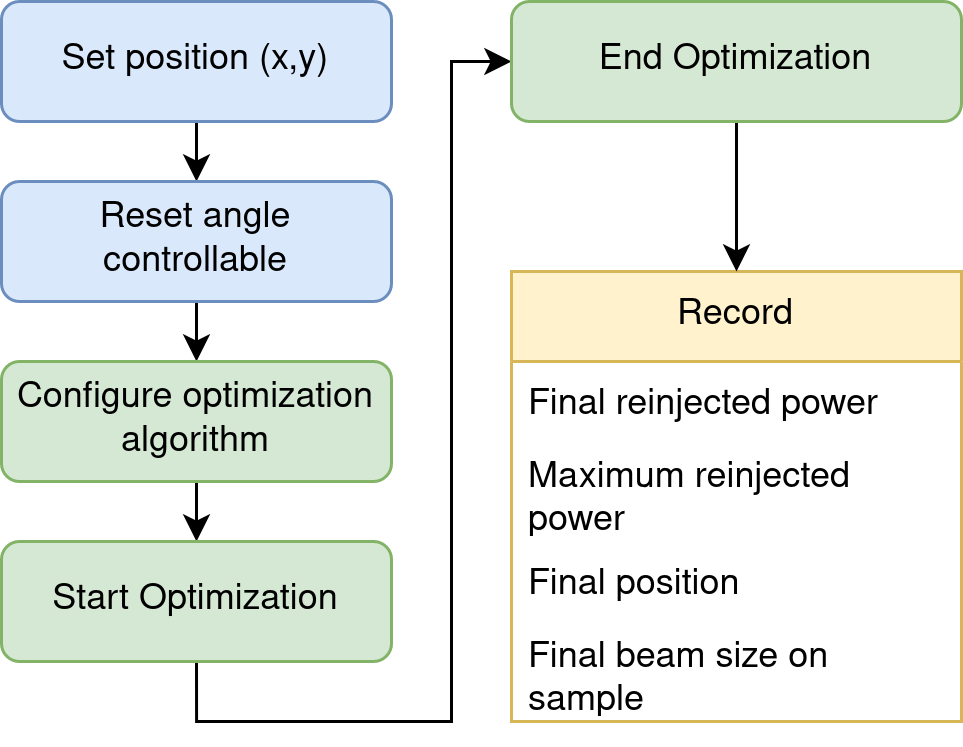

The diagram above was exported from draw.io. Its source (the exported page's mxGraphModel, read from the mxfile embedded in the PNG):
<mxGraphModel dx="794" dy="456" grid="1" gridSize="10" guides="1" tooltips="1" connect="1" arrows="1" fold="1" page="1" pageScale="1" pageWidth="827" pageHeight="1169" math="0" shadow="0">
  <root>
    <mxCell id="0" />
    <mxCell id="1" parent="0" />
    <mxCell id="6svRKNTzReZ30lULz2IJ-16" style="edgeStyle=orthogonalEdgeStyle;rounded=0;orthogonalLoop=1;jettySize=auto;html=1;exitX=0.5;exitY=1;exitDx=0;exitDy=0;entryX=0.5;entryY=0;entryDx=0;entryDy=0;" edge="1" parent="1" source="6svRKNTzReZ30lULz2IJ-1" target="6svRKNTzReZ30lULz2IJ-2">
      <mxGeometry relative="1" as="geometry" />
    </mxCell>
    <mxCell id="6svRKNTzReZ30lULz2IJ-1" value="Set position (x,y)" style="rounded=1;whiteSpace=wrap;html=1;fillColor=#dae8fc;strokeColor=#6c8ebf;" vertex="1" parent="1">
      <mxGeometry x="150" y="120" width="130" height="40" as="geometry" />
    </mxCell>
    <mxCell id="6svRKNTzReZ30lULz2IJ-17" style="edgeStyle=orthogonalEdgeStyle;rounded=0;orthogonalLoop=1;jettySize=auto;html=1;exitX=0.5;exitY=1;exitDx=0;exitDy=0;entryX=0.5;entryY=0;entryDx=0;entryDy=0;" edge="1" parent="1" source="6svRKNTzReZ30lULz2IJ-2" target="6svRKNTzReZ30lULz2IJ-3">
      <mxGeometry relative="1" as="geometry" />
    </mxCell>
    <mxCell id="6svRKNTzReZ30lULz2IJ-2" value="Reset angle controllable" style="rounded=1;whiteSpace=wrap;html=1;fillColor=#dae8fc;strokeColor=#6c8ebf;" vertex="1" parent="1">
      <mxGeometry x="150" y="180" width="130" height="40" as="geometry" />
    </mxCell>
    <mxCell id="6svRKNTzReZ30lULz2IJ-18" style="edgeStyle=orthogonalEdgeStyle;rounded=0;orthogonalLoop=1;jettySize=auto;html=1;exitX=0.5;exitY=1;exitDx=0;exitDy=0;entryX=0.5;entryY=0;entryDx=0;entryDy=0;" edge="1" parent="1" source="6svRKNTzReZ30lULz2IJ-3" target="6svRKNTzReZ30lULz2IJ-4">
      <mxGeometry relative="1" as="geometry" />
    </mxCell>
    <mxCell id="6svRKNTzReZ30lULz2IJ-3" value="Configure optimization algorithm" style="rounded=1;whiteSpace=wrap;html=1;fillColor=#d5e8d4;strokeColor=#82b366;" vertex="1" parent="1">
      <mxGeometry x="150" y="240" width="130" height="40" as="geometry" />
    </mxCell>
    <mxCell id="6svRKNTzReZ30lULz2IJ-19" style="edgeStyle=orthogonalEdgeStyle;rounded=0;orthogonalLoop=1;jettySize=auto;html=1;exitX=0.5;exitY=1;exitDx=0;exitDy=0;entryX=0;entryY=0.5;entryDx=0;entryDy=0;" edge="1" parent="1" source="6svRKNTzReZ30lULz2IJ-4" target="6svRKNTzReZ30lULz2IJ-11">
      <mxGeometry relative="1" as="geometry" />
    </mxCell>
    <mxCell id="6svRKNTzReZ30lULz2IJ-4" value="Start Optimization" style="rounded=1;whiteSpace=wrap;html=1;fillColor=#d5e8d4;strokeColor=#82b366;" vertex="1" parent="1">
      <mxGeometry x="150" y="300" width="130" height="40" as="geometry" />
    </mxCell>
    <mxCell id="6svRKNTzReZ30lULz2IJ-7" value="Record" style="swimlane;fontStyle=0;childLayout=stackLayout;horizontal=1;startSize=30;horizontalStack=0;resizeParent=1;resizeParentMax=0;resizeLast=0;collapsible=1;marginBottom=0;whiteSpace=wrap;html=1;fillColor=#fff2cc;strokeColor=#d6b656;" vertex="1" parent="1">
      <mxGeometry x="320" y="210" width="150" height="150" as="geometry" />
    </mxCell>
    <mxCell id="6svRKNTzReZ30lULz2IJ-8" value="Final reinjected power" style="text;strokeColor=none;fillColor=none;align=left;verticalAlign=middle;spacingLeft=4;spacingRight=4;overflow=hidden;points=[[0,0.5],[1,0.5]];portConstraint=eastwest;rotatable=0;whiteSpace=wrap;html=1;" vertex="1" parent="6svRKNTzReZ30lULz2IJ-7">
      <mxGeometry y="30" width="150" height="30" as="geometry" />
    </mxCell>
    <mxCell id="6svRKNTzReZ30lULz2IJ-10" value="Maximum reinjected power" style="text;strokeColor=none;fillColor=none;align=left;verticalAlign=middle;spacingLeft=4;spacingRight=4;overflow=hidden;points=[[0,0.5],[1,0.5]];portConstraint=eastwest;rotatable=0;whiteSpace=wrap;html=1;" vertex="1" parent="6svRKNTzReZ30lULz2IJ-7">
      <mxGeometry y="60" width="150" height="30" as="geometry" />
    </mxCell>
    <mxCell id="6svRKNTzReZ30lULz2IJ-9" value="Final position" style="text;strokeColor=none;fillColor=none;align=left;verticalAlign=middle;spacingLeft=4;spacingRight=4;overflow=hidden;points=[[0,0.5],[1,0.5]];portConstraint=eastwest;rotatable=0;whiteSpace=wrap;html=1;" vertex="1" parent="6svRKNTzReZ30lULz2IJ-7">
      <mxGeometry y="90" width="150" height="30" as="geometry" />
    </mxCell>
    <mxCell id="6svRKNTzReZ30lULz2IJ-12" value="Final beam size on sample" style="text;strokeColor=none;fillColor=none;align=left;verticalAlign=middle;spacingLeft=4;spacingRight=4;overflow=hidden;points=[[0,0.5],[1,0.5]];portConstraint=eastwest;rotatable=0;whiteSpace=wrap;html=1;" vertex="1" parent="6svRKNTzReZ30lULz2IJ-7">
      <mxGeometry y="120" width="150" height="30" as="geometry" />
    </mxCell>
    <mxCell id="6svRKNTzReZ30lULz2IJ-21" style="edgeStyle=orthogonalEdgeStyle;rounded=0;orthogonalLoop=1;jettySize=auto;html=1;exitX=0.5;exitY=1;exitDx=0;exitDy=0;" edge="1" parent="1" source="6svRKNTzReZ30lULz2IJ-11" target="6svRKNTzReZ30lULz2IJ-7">
      <mxGeometry relative="1" as="geometry" />
    </mxCell>
    <mxCell id="6svRKNTzReZ30lULz2IJ-11" value="End Optimization" style="rounded=1;whiteSpace=wrap;html=1;fillColor=#d5e8d4;strokeColor=#82b366;" vertex="1" parent="1">
      <mxGeometry x="320" y="120" width="150" height="40" as="geometry" />
    </mxCell>
  </root>
</mxGraphModel>